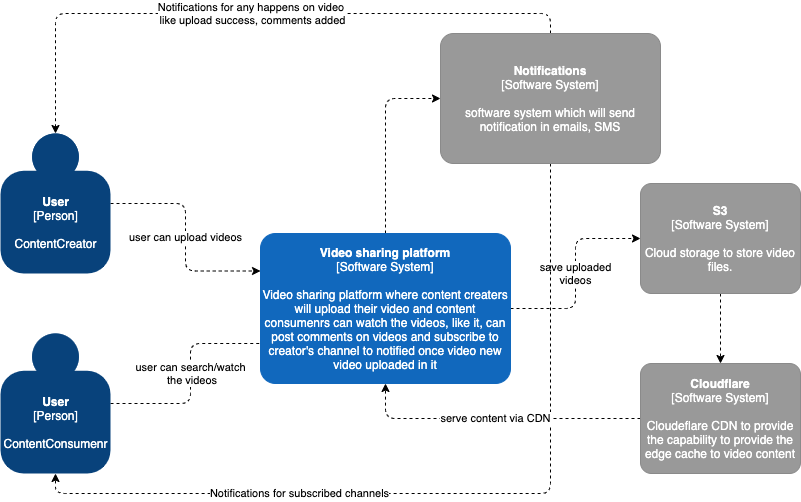

The diagram above was exported from draw.io. Its source (the exported page's mxGraphModel, read from the mxfile embedded in the PNG):
<mxGraphModel dx="1298" dy="892" grid="1" gridSize="10" guides="1" tooltips="1" connect="1" arrows="1" fold="1" page="1" pageScale="1" pageWidth="827" pageHeight="1169" math="0" shadow="0">
  <root>
    <mxCell id="Nw8NRQEX5f3yERlItub7-0" />
    <mxCell id="Nw8NRQEX5f3yERlItub7-1" parent="Nw8NRQEX5f3yERlItub7-0" />
    <mxCell id="Nw8NRQEX5f3yERlItub7-2" value="user can upload videos" style="edgeStyle=orthogonalEdgeStyle;rounded=1;orthogonalLoop=1;jettySize=auto;html=1;entryX=0;entryY=0.25;entryDx=0;entryDy=0;entryPerimeter=0;dashed=1;" edge="1" parent="Nw8NRQEX5f3yERlItub7-1" source="Nw8NRQEX5f3yERlItub7-3" target="Nw8NRQEX5f3yERlItub7-7">
      <mxGeometry relative="1" as="geometry" />
    </mxCell>
    <object placeholders="1" c4Name="User" c4Type="Person" c4Description="ContentCreator" label="&lt;b&gt;%c4Name%&lt;/b&gt;&lt;div&gt;[%c4Type%]&lt;/div&gt;&lt;br&gt;&lt;div&gt;%c4Description%&lt;/div&gt;" id="Nw8NRQEX5f3yERlItub7-3">
      <mxCell style="html=1;dashed=0;whitespace=wrap;fillColor=#08427b;strokeColor=none;fontColor=#ffffff;shape=mxgraph.c4.person;align=center;metaEdit=1;points=[[0.5,0,0],[1,0.5,0],[1,0.75,0],[0.75,1,0],[0.5,1,0],[0.25,1,0],[0,0.75,0],[0,0.5,0]];metaData={&quot;c4Type&quot;:{&quot;editable&quot;:false}};" vertex="1" parent="Nw8NRQEX5f3yERlItub7-1">
        <mxGeometry x="70" y="180" width="110.00000000000001" height="140" as="geometry" />
      </mxCell>
    </object>
    <mxCell id="Nw8NRQEX5f3yERlItub7-4" value="user can search/watch&lt;br&gt;&amp;nbsp;the videos" style="edgeStyle=orthogonalEdgeStyle;rounded=1;orthogonalLoop=1;jettySize=auto;html=1;dashed=1;" edge="1" parent="Nw8NRQEX5f3yERlItub7-1" source="Nw8NRQEX5f3yERlItub7-5">
      <mxGeometry relative="1" as="geometry">
        <mxPoint x="340" y="390" as="targetPoint" />
      </mxGeometry>
    </mxCell>
    <object placeholders="1" c4Name="User" c4Type="Person" c4Description="ContentConsumenr" label="&lt;b&gt;%c4Name%&lt;/b&gt;&lt;div&gt;[%c4Type%]&lt;/div&gt;&lt;br&gt;&lt;div&gt;%c4Description%&lt;/div&gt;" id="Nw8NRQEX5f3yERlItub7-5">
      <mxCell style="html=1;dashed=0;whitespace=wrap;fillColor=#08427b;strokeColor=none;fontColor=#ffffff;shape=mxgraph.c4.person;align=center;metaEdit=1;points=[[0.5,0,0],[1,0.5,0],[1,0.75,0],[0.75,1,0],[0.5,1,0],[0.25,1,0],[0,0.75,0],[0,0.5,0]];metaData={&quot;c4Type&quot;:{&quot;editable&quot;:false}};" vertex="1" parent="Nw8NRQEX5f3yERlItub7-1">
        <mxGeometry x="70" y="380" width="110.00000000000001" height="140" as="geometry" />
      </mxCell>
    </object>
    <mxCell id="Nw8NRQEX5f3yERlItub7-6" style="edgeStyle=orthogonalEdgeStyle;rounded=1;orthogonalLoop=1;jettySize=auto;html=1;dashed=1;entryX=0;entryY=0.5;entryDx=0;entryDy=0;entryPerimeter=0;" edge="1" parent="Nw8NRQEX5f3yERlItub7-1" source="Nw8NRQEX5f3yERlItub7-7" target="Nw8NRQEX5f3yERlItub7-10">
      <mxGeometry relative="1" as="geometry" />
    </mxCell>
    <mxCell id="WOQLDd8DJp2FfiLf7SHg-2" value="save uploaded&lt;br&gt;videos" style="edgeStyle=orthogonalEdgeStyle;rounded=1;orthogonalLoop=1;jettySize=auto;html=1;entryX=0;entryY=0.5;entryDx=0;entryDy=0;entryPerimeter=0;dashed=1;" edge="1" parent="Nw8NRQEX5f3yERlItub7-1" source="Nw8NRQEX5f3yERlItub7-7" target="WOQLDd8DJp2FfiLf7SHg-1">
      <mxGeometry relative="1" as="geometry" />
    </mxCell>
    <object placeholders="1" c4Name="Video sharing platform" c4Type="Software System" c4Description="Video sharing platform where content creaters will upload their video and content consumenrs can watch the videos, like it, can post comments on videos and subscribe to creator's channel to notified once video new video uploaded in it" label="&lt;b&gt;%c4Name%&lt;/b&gt;&lt;div&gt;[%c4Type%]&lt;/div&gt;&lt;br&gt;&lt;div&gt;%c4Description%&lt;/div&gt;" id="Nw8NRQEX5f3yERlItub7-7">
      <mxCell style="rounded=1;whiteSpace=wrap;html=1;labelBackgroundColor=none;fillColor=#1168BD;fontColor=#ffffff;align=center;arcSize=10;strokeColor=#1168BD;metaEdit=1;metaData={&quot;c4Type&quot;:{&quot;editable&quot;:false}};points=[[0.25,0,0],[0.5,0,0],[0.75,0,0],[1,0.25,0],[1,0.5,0],[1,0.75,0],[0.75,1,0],[0.5,1,0],[0.25,1,0],[0,0.75,0],[0,0.5,0],[0,0.25,0]];" vertex="1" parent="Nw8NRQEX5f3yERlItub7-1">
        <mxGeometry x="330" y="280" width="250" height="150" as="geometry" />
      </mxCell>
    </object>
    <mxCell id="Nw8NRQEX5f3yERlItub7-8" value="Notifications for any happens on video &lt;br&gt;like upload success, comments added" style="edgeStyle=orthogonalEdgeStyle;rounded=1;orthogonalLoop=1;jettySize=auto;html=1;entryX=0.5;entryY=0;entryDx=0;entryDy=0;entryPerimeter=0;dashed=1;exitX=0.5;exitY=0;exitDx=0;exitDy=0;exitPerimeter=0;" edge="1" parent="Nw8NRQEX5f3yERlItub7-1" source="Nw8NRQEX5f3yERlItub7-10" target="Nw8NRQEX5f3yERlItub7-3">
      <mxGeometry relative="1" as="geometry" />
    </mxCell>
    <mxCell id="Nw8NRQEX5f3yERlItub7-9" value="Notifications for subscribed channels" style="edgeStyle=orthogonalEdgeStyle;rounded=1;orthogonalLoop=1;jettySize=auto;html=1;entryX=0.5;entryY=1;entryDx=0;entryDy=0;entryPerimeter=0;dashed=1;exitX=0.5;exitY=1;exitDx=0;exitDy=0;exitPerimeter=0;" edge="1" parent="Nw8NRQEX5f3yERlItub7-1" source="Nw8NRQEX5f3yERlItub7-10" target="Nw8NRQEX5f3yERlItub7-5">
      <mxGeometry x="0.3742" relative="1" as="geometry">
        <mxPoint as="offset" />
      </mxGeometry>
    </mxCell>
    <object placeholders="1" c4Name="Notifications" c4Type="Software System" c4Description="software system which will send notification in emails, SMS" label="&lt;b&gt;%c4Name%&lt;/b&gt;&lt;div&gt;[%c4Type%]&lt;/div&gt;&lt;br&gt;&lt;div&gt;%c4Description%&lt;/div&gt;" id="Nw8NRQEX5f3yERlItub7-10">
      <mxCell style="rounded=1;whiteSpace=wrap;html=1;labelBackgroundColor=none;fillColor=#999999;fontColor=#ffffff;align=center;arcSize=10;strokeColor=#8A8A8A;metaEdit=1;metaData={&quot;c4Type&quot;:{&quot;editable&quot;:false}};points=[[0.25,0,0],[0.5,0,0],[0.75,0,0],[1,0.25,0],[1,0.5,0],[1,0.75,0],[0.75,1,0],[0.5,1,0],[0.25,1,0],[0,0.75,0],[0,0.5,0],[0,0.25,0]];" vertex="1" parent="Nw8NRQEX5f3yERlItub7-1">
        <mxGeometry x="510" y="80" width="220" height="130" as="geometry" />
      </mxCell>
    </object>
    <mxCell id="WOQLDd8DJp2FfiLf7SHg-4" value="serve content via CDN" style="edgeStyle=orthogonalEdgeStyle;rounded=1;orthogonalLoop=1;jettySize=auto;html=1;entryX=0.5;entryY=1;entryDx=0;entryDy=0;entryPerimeter=0;dashed=1;" edge="1" parent="Nw8NRQEX5f3yERlItub7-1" source="WOQLDd8DJp2FfiLf7SHg-0" target="Nw8NRQEX5f3yERlItub7-7">
      <mxGeometry relative="1" as="geometry" />
    </mxCell>
    <object placeholders="1" c4Name="Cloudflare" c4Type="Software System" c4Description="Cloudeflare CDN to provide the capability to provide the edge cache to video content" label="&lt;b&gt;%c4Name%&lt;/b&gt;&lt;div&gt;[%c4Type%]&lt;/div&gt;&lt;br&gt;&lt;div&gt;%c4Description%&lt;/div&gt;" id="WOQLDd8DJp2FfiLf7SHg-0">
      <mxCell style="rounded=1;whiteSpace=wrap;html=1;labelBackgroundColor=none;fillColor=#999999;fontColor=#ffffff;align=center;arcSize=10;strokeColor=#8A8A8A;metaEdit=1;metaData={&quot;c4Type&quot;:{&quot;editable&quot;:false}};points=[[0.25,0,0],[0.5,0,0],[0.75,0,0],[1,0.25,0],[1,0.5,0],[1,0.75,0],[0.75,1,0],[0.5,1,0],[0.25,1,0],[0,0.75,0],[0,0.5,0],[0,0.25,0]];" vertex="1" parent="Nw8NRQEX5f3yERlItub7-1">
        <mxGeometry x="710" y="410" width="160" height="110.00000000000001" as="geometry" />
      </mxCell>
    </object>
    <mxCell id="WOQLDd8DJp2FfiLf7SHg-3" style="edgeStyle=orthogonalEdgeStyle;rounded=1;orthogonalLoop=1;jettySize=auto;html=1;dashed=1;" edge="1" parent="Nw8NRQEX5f3yERlItub7-1" source="WOQLDd8DJp2FfiLf7SHg-1" target="WOQLDd8DJp2FfiLf7SHg-0">
      <mxGeometry relative="1" as="geometry" />
    </mxCell>
    <object placeholders="1" c4Name="S3" c4Type="Software System" c4Description="Cloud storage to store video files." label="&lt;b&gt;%c4Name%&lt;/b&gt;&lt;div&gt;[%c4Type%]&lt;/div&gt;&lt;br&gt;&lt;div&gt;%c4Description%&lt;/div&gt;" id="WOQLDd8DJp2FfiLf7SHg-1">
      <mxCell style="rounded=1;whiteSpace=wrap;html=1;labelBackgroundColor=none;fillColor=#999999;fontColor=#ffffff;align=center;arcSize=10;strokeColor=#8A8A8A;metaEdit=1;metaData={&quot;c4Type&quot;:{&quot;editable&quot;:false}};points=[[0.25,0,0],[0.5,0,0],[0.75,0,0],[1,0.25,0],[1,0.5,0],[1,0.75,0],[0.75,1,0],[0.5,1,0],[0.25,1,0],[0,0.75,0],[0,0.5,0],[0,0.25,0]];" vertex="1" parent="Nw8NRQEX5f3yERlItub7-1">
        <mxGeometry x="710" y="230" width="160" height="110.00000000000001" as="geometry" />
      </mxCell>
    </object>
  </root>
</mxGraphModel>